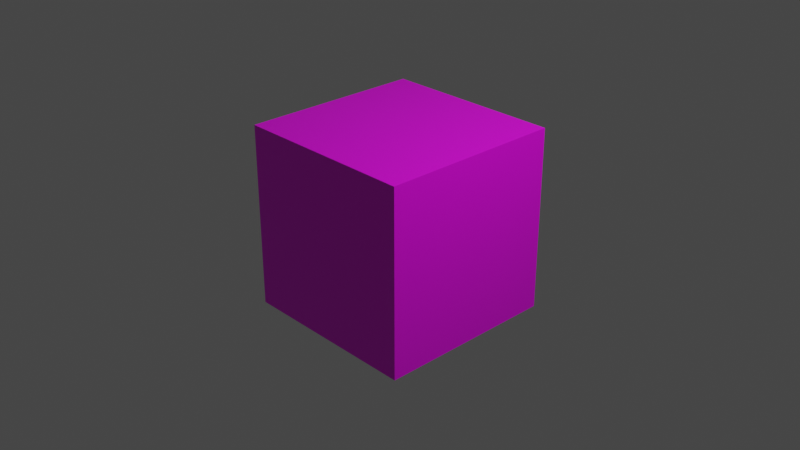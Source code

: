 # Source: sky.blend  (saved by Blender 2.82.7; exported with 4.5.12 LTS)
import bpy
from mathutils import Matrix  # noqa: F401  (used for matrix-valued properties, if any)

bpy.ops.wm.read_factory_settings(use_empty=True)
scene = bpy.context.scene
scene.name = 'Scene'

# ---- collections
col_collection = bpy.data.collections.new('Collection'); scene.collection.children.link(col_collection)

# ---- images (referenced by path relative to the original .blend; pixels are not part of the script)
import os
ASSET_DIR = os.environ.get("B2B_ASSET_DIR", "")  # directory of the original .blend (textures are referenced by path, not embedded)
HERE = os.path.dirname(os.path.abspath(__file__))  # packed textures are extracted next to this script under _unpacked/

def load_image(name, relpath, width, height, colorspace="sRGB"):
    """Load a texture the original file referenced (path relative to the .blend, or extracted next to this script)."""
    p = next((c for c in (os.path.join(HERE, relpath), os.path.join(ASSET_DIR, relpath)) if relpath and os.path.exists(c)), "")
    if p:
        img = bpy.data.images.load(p, check_existing=True)
        img.name = name
    else:  # same state as the original file: an image datablock whose file is absent (Cycles renders it pink)
        img = bpy.data.images.new(name, width, height)
        img.source = "FILE"
        img.filepath = "//" + (relpath or name)
    img.colorspace_settings.name = colorspace
    return img
img_skybox_png = load_image('skybox.png', 'skybox.png', 1024, 1024, 'sRGB')

# ---- materials (node trees are filled in below, after node groups)
mat_material = bpy.data.materials.new('Material')
mat_material.alpha_threshold = 0.0
mat_material.preview_render_type = 'FLAT'
mat_material.line_color = (0.0, 0.0, 0.0, 1.0)

# ---- material node trees
mat_material.use_nodes = True; mat_material.node_tree.nodes.clear()
_N = mat_material.node_tree.nodes; _L = mat_material.node_tree.links
n0 = _N.new('ShaderNodeBsdfPrincipled'); n0.name = 'Principled BSDF'; n0.location = (26, 293)
n0.distribution = 'GGX'
n0.subsurface_method = 'BURLEY'
n0.inputs[2].default_value = 0.4
n0.inputs[3].default_value = 1.45
n0.inputs[27].default_value = (0.0, 0.0, 0.0, 1.0)
n0.inputs[28].default_value = 1.0
n1 = _N.new('ShaderNodeDisplacement'); n1.name = 'Displacement'; n1.location = (353, 95)
n1.inputs[2].default_value = 0.1
n2 = _N.new('ShaderNodeOutputMaterial'); n2.name = 'Material Output'; n2.location = (594, 285)
n3 = _N.new('ShaderNodeTexImage'); n3.name = 'Image Texture'; n3.location = (-481, 220)
n3.image = img_skybox_png
_L.new(n0.outputs[0], n2.inputs[0])
_L.new(n3.outputs[0], n0.inputs[0])
_L.new(n1.outputs[0], n2.inputs[2])
_L.new(n3.outputs[0], n1.inputs[0])
n2.is_active_output = True

# ---- world
world_world = bpy.data.worlds.new('World'); scene.world = world_world
world_world.use_nodes = True; world_world.node_tree.nodes.clear()
_N = world_world.node_tree.nodes; _L = world_world.node_tree.links
n0 = _N.new('ShaderNodeOutputWorld'); n0.name = 'World Output'; n0.location = (300, 300)
n1 = _N.new('ShaderNodeBackground'); n1.name = 'Background'; n1.location = (10, 300)
n1.inputs[0].default_value = (0.05088, 0.05088, 0.05088, 1.0)
_L.new(n1.outputs[0], n0.inputs[0])
n0.is_active_output = True
world_world.color = (0.05088, 0.05088, 0.05088)
world_world.use_sun_shadow = False
world_world.sun_shadow_jitter_overblur = 0.0

# ---- cameras
cam_camera = bpy.data.cameras.new('Camera')
cam_camera.clip_end = 100.0
cam_camera.ortho_scale = 7.314

# ---- lights
light_light = bpy.data.lights.new('Light', 'POINT')
light_light.transmission_factor = 0.0
light_light.energy = 1000.0
light_light.shadow_soft_size = 0.1
light_light.shadow_maximum_resolution = 0.006
light_light.use_absolute_resolution = True

# ---- meshes
me_cube = bpy.data.meshes.new('Cube')
me_cube.from_pydata([(1.0, 1.0, 1.0), (1.0, 1.0, -1.0), (1.0, -1.0, 1.0), (1.0, -1.0, -1.0), (-1.0, 1.0, 1.0), (-1.0, 1.0, -1.0), (-1.0, -1.0, 1.0), (-1.0, -1.0, -1.0)], [], [(0, 4, 6, 2), (3, 2, 6, 7), (7, 6, 4, 5), (5, 1, 3, 7), (1, 0, 2, 3), (5, 4, 0, 1)])
_uv = me_cube.uv_layers.new(name='UVMap')
_uv.uv.foreach_set('vector', [0.498, 0.6615, 0.4975, 0.9961, 0.2548, 0.998, 0.2528, 0.6606, 0.2529, 0.3372, 0.2528, 0.6606, 2.443e-06, 0.6613, 1.926e-06, 0.3385, 0.9998, 0.3401, 0.9997, 0.6612, 0.7445, 0.6608, 0.7452, 0.3392, 0.4971, 1.848e-06, 0.4974, 0.3398, 0.2529, 0.3372, 0.2529, -0.000679, 0.4974, 0.3398, 0.498, 0.6615, 0.2528, 0.6606, 0.2529, 0.3372, 0.7452, 0.3392, 0.7445, 0.6608, 0.498, 0.6615, 0.4974, 0.3398])
me_cube.materials.append(mat_material)
me_cube.use_remesh_preserve_volume = False
me_cube.use_remesh_preserve_attributes = False
me_cube.use_mirror_vertex_groups = False
me_cube.update()

# ---- objects
ob_cube = bpy.data.objects.new('Cube', me_cube)
ob_light = bpy.data.objects.new('Light', light_light)
ob_camera = bpy.data.objects.new('Camera', cam_camera)

# ---- transforms, parenting, visibility, modifiers, constraints
ob_cube.location = (0.0, 0.0, 0.0)
ob_cube.lock_rotations_4d = False
ob_cube.empty_display_type = 'ARROWS'
ob_cube.lineart.crease_threshold = 0.0
ob_light.location = (4.076, 1.005, 5.904)
ob_light.rotation_euler = (0.6503, 0.05522, 1.866)
ob_light.lock_rotations_4d = False
ob_light.empty_display_type = 'ARROWS'
ob_light.color = (0.0, 0.0, 0.0, 0.0)
ob_light.lineart.crease_threshold = 0.0
ob_camera.location = (7.359, -6.926, 4.958)
ob_camera.rotation_euler = (1.109, 0.0, 0.8149)
ob_camera.lock_rotations_4d = False
ob_camera.empty_display_type = 'ARROWS'
ob_camera.color = (0.0, 0.0, 0.0, 0.0)
ob_camera.display_type = 'WIRE'
ob_camera.lineart.crease_threshold = 0.0

# ---- collection membership
col_collection.objects.link(ob_cube)
col_collection.objects.link(ob_light)
col_collection.objects.link(ob_camera)

# ---- scene / render settings (as saved in the file)
scene.camera = ob_camera
scene.frame_start = 1; scene.frame_end = 250; scene.frame_set(0)
scene.render.engine = 'CYCLES'
scene.cycles.use_denoising = False
scene.cycles.samples = 128
scene.cycles.sampling_pattern = 'TABULATED_SOBOL'
scene.cycles.use_adaptive_sampling = False
scene.cycles.use_light_tree = False
scene.view_settings.view_transform = 'Filmic'
bpy.context.view_layer.update()

